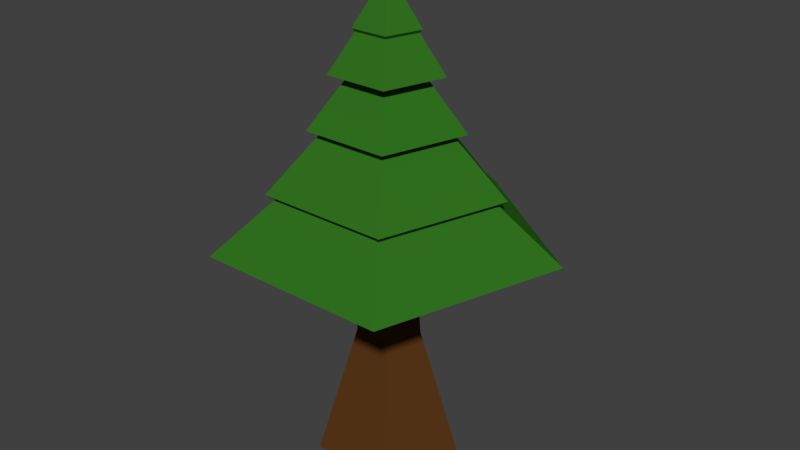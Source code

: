 # Source: tree_2.blend  (saved by Blender 2.78.0; exported with 4.5.12 LTS)
import bpy
from mathutils import Matrix  # noqa: F401  (used for matrix-valued properties, if any)

bpy.ops.wm.read_factory_settings(use_empty=True)
scene = bpy.context.scene
scene.name = 'Scene'

# ---- collections
col_collection_1 = bpy.data.collections.new('Collection 1'); scene.collection.children.link(col_collection_1)

# ---- materials (node trees are filled in below, after node groups)
mat_leaves = bpy.data.materials.new('Leaves')
mat_leaves.alpha_threshold = 0.0
mat_leaves.use_transparent_shadow = False
mat_leaves.diffuse_color = (0.03075, 0.1679, 0.0139, 1.0)
mat_leaves.roughness = 0.5
mat_leaves.line_color = (0.0, 0.0, 0.0, 1.0)
mat_trunk = bpy.data.materials.new('Trunk')
mat_trunk.alpha_threshold = 0.0
mat_trunk.use_transparent_shadow = False
mat_trunk.diffuse_color = (0.1025, 0.03902, 0.009436, 1.0)
mat_trunk.roughness = 0.5

# ---- material node trees

# ---- world
world_world = bpy.data.worlds.new('World'); scene.world = world_world
world_world.color = (0.05088, 0.05088, 0.05088)
world_world.use_sun_shadow = False
world_world.sun_shadow_jitter_overblur = 0.0
world_world.cycles.sampling_method = 'MANUAL'

# ---- meshes
me_cube = bpy.data.meshes.new('Cube')
me_cube.from_pydata([(0.0, 1.0, 0.03701), (-1.333e-08, 0.4408, 1.855), (0.9511, 0.309, 0.03701), (0.4192, 0.1362, 1.855), (0.5878, -0.809, 0.03701), (0.2591, -0.3566, 1.855), (-0.5878, -0.809, 0.03701), (-0.2591, -0.3566, 1.855), (-0.9511, 0.309, 0.03701), (-0.4192, 0.1362, 1.855), (0.2567, 0.08339, 4.445), (-4.089e-07, 0.2699, 4.445), (0.1586, -0.2183, 4.445), (-0.1586, -0.2183, 4.445), (-0.2567, 0.08339, 4.445), (0.414, 0.1345, 5.963), (-3.565e-08, 0.4353, 5.963), (1.518e-08, 2.273, 3.204), (-4.561e-08, 0.07502, 6.504), (2.162, 0.7024, 3.204), (0.07135, 0.02318, 6.504), (1.336, -1.839, 3.204), (0.0441, -0.06069, 6.504), (-1.336, -1.839, 3.204), (-0.0441, -0.06069, 6.504), (-2.162, 0.7024, 3.204), (-0.07135, 0.02318, 6.504), (0.2558, -0.3521, 5.963), (-0.2558, -0.3521, 5.963), (-0.414, 0.1345, 5.963), (0.3765, 0.1223, 5.919), (0.2327, -0.3203, 5.919), (-0.2327, -0.3203, 5.919), (-3.364e-08, 0.3959, 5.919), (-0.3765, 0.1223, 5.919), (0.7038, 0.2287, 5.421), (0.435, -0.5987, 5.421), (-0.435, -0.5987, 5.421), (-0.7038, 0.2287, 5.421), (-2.469e-08, 0.74, 5.421), (0.4637, 0.1507, 5.393), (0.2866, -0.3945, 5.393), (-0.2866, -0.3945, 5.393), (-0.4637, 0.1507, 5.393), (-1.156e-08, 0.4876, 5.393), (0.9667, 0.3141, 4.744), (0.5975, -0.8224, 4.744), (-0.5975, -0.8224, 4.744), (-0.9667, 0.3141, 4.744), (-3.638e-09, 1.016, 4.744), (0.8106, 0.2634, 4.683), (0.501, -0.6896, 4.683), (-0.501, -0.6896, 4.683), (-0.8106, 0.2634, 4.683), (-2.104e-09, 0.8524, 4.683), (1.47, 0.4777, 3.961), (0.9086, -1.251, 3.961), (-0.9086, -1.251, 3.961), (-1.47, 0.4777, 3.961), (6.331e-09, 1.546, 3.961), (1.357, 0.441, 3.884), (0.8389, -1.155, 3.884), (-0.8389, -1.155, 3.884), (-1.357, 0.441, 3.884), (-1.962e-09, 1.427, 3.884)], [], [(0, 1, 3, 2), (2, 3, 5, 4), (4, 5, 7, 6), (5, 3, 10, 12), (6, 7, 9, 8), (8, 9, 1, 0), (0, 2, 4, 6, 8), (10, 11, 14, 13, 12), (1, 9, 14, 11), (3, 1, 11, 10), (7, 5, 12, 13), (9, 7, 13, 14), (37, 32, 34, 38), (30, 15, 27, 31), (16, 18, 20, 15), (36, 31, 32, 37), (31, 27, 28, 32), (15, 20, 22, 27), (39, 33, 30, 35), (32, 28, 29, 34), (27, 22, 24, 28), (20, 18, 26, 24, 22), (34, 29, 16, 33), (28, 24, 26, 29), (38, 34, 33, 39), (33, 16, 15, 30), (29, 26, 18, 16), (17, 19, 21, 23, 25), (35, 30, 31, 36), (40, 35, 36, 41), (43, 38, 39, 44), (44, 39, 35, 40), (41, 36, 37, 42), (42, 37, 38, 43), (47, 42, 43, 48), (46, 41, 42, 47), (49, 44, 40, 45), (48, 43, 44, 49), (45, 40, 41, 46), (50, 45, 46, 51), (53, 48, 49, 54), (54, 49, 45, 50), (51, 46, 47, 52), (52, 47, 48, 53), (57, 52, 53, 58), (56, 51, 52, 57), (59, 54, 50, 55), (58, 53, 54, 59), (55, 50, 51, 56), (60, 55, 56, 61), (63, 58, 59, 64), (64, 59, 55, 60), (61, 56, 57, 62), (62, 57, 58, 63), (23, 62, 63, 25), (21, 61, 62, 23), (17, 64, 60, 19), (25, 63, 64, 17), (19, 60, 61, 21)])
me_cube.polygons.foreach_set('material_index', [1, 1, 1, 1, 1, 1, 1, 1, 1, 1, 1, 1, 0, 0, 0, 0, 0, 0, 0, 0, 0, 0, 0, 0, 0, 0, 0, 0, 0, 0, 0, 0, 0, 0, 0, 0, 0, 0, 0, 0, 0, 0, 0, 0, 0, 0, 0, 0, 0, 0, 0, 0, 0, 0, 0, 0, 0, 0, 0])
me_cube.materials.append(mat_leaves)
me_cube.materials.append(mat_trunk)
me_cube.use_remesh_preserve_volume = False
me_cube.use_remesh_preserve_attributes = False
me_cube.use_mirror_vertex_groups = False
me_cube.update()

# ---- objects
ob_tree_2 = bpy.data.objects.new('tree_2', me_cube)

# ---- transforms, parenting, visibility, modifiers, constraints
ob_tree_2.location = (0.0, 0.0, 0.0)
ob_tree_2.lock_rotations_4d = False
ob_tree_2.empty_display_type = 'ARROWS'
ob_tree_2.lineart.crease_threshold = 0.0

# ---- collection membership
col_collection_1.objects.link(ob_tree_2)

# ---- scene / render settings (as saved in the file)
scene.frame_start = 1; scene.frame_end = 250; scene.frame_set(1)
scene.render.engine = 'BLENDER_EEVEE_NEXT'
scene.render.resolution_percentage = 50
scene.render.dither_intensity = 0.0
scene.cycles.use_denoising = False
scene.cycles.samples = 128
scene.cycles.sampling_pattern = 'TABULATED_SOBOL'
scene.cycles.light_sampling_threshold = 0.0
scene.cycles.use_adaptive_sampling = False
scene.cycles.use_light_tree = False
scene.cycles.blur_glossy = 0.0
scene.cycles.sample_clamp_indirect = 0.0
scene.view_settings.view_transform = 'Standard'
bpy.context.view_layer.update()

# ---- added for rendering (the .blend has no active camera and no usable light): camera, sun
cam_auto = bpy.data.cameras.new('AutoCamera')
cam_auto.lens = 50.0
cam_auto.sensor_width = 36.0
cam_auto.clip_end = 1000.0
ob_auto_camera = bpy.data.objects.new('AutoCamera', cam_auto)
scene.collection.objects.link(ob_auto_camera)
ob_auto_camera.location = (8.1412, -9.55238, 9.78349)
ob_auto_camera.rotation_euler = (1.09748, -7.21219e-08, 0.694738)
scene.camera = ob_auto_camera
light_auto_sun = bpy.data.lights.new('AutoSun', 'SUN')
light_auto_sun.energy = 3.0
light_auto_sun.angle = 0.0523599
ob_auto_sun = bpy.data.objects.new('AutoSun', light_auto_sun)
scene.collection.objects.link(ob_auto_sun)
ob_auto_sun.rotation_euler = (0.872665, 0.174533, 0.523599)
bpy.context.view_layer.update()
